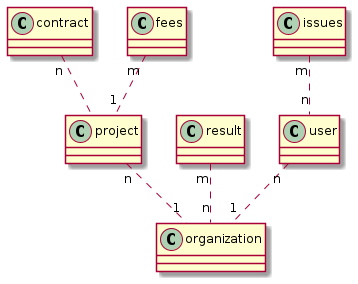

The diagram above was rendered by PlantUML. Its source (embedded in the PNG):
@startuml basicobject
class user{}
class project{}
class organization{}
class contract{}
class issues{}
class fees{}
class result{}

user "n" .. "1" organization
project "n" .. "1" organization
contract "n" .. project
issues "m" .. "n" user
fees "m" .. "1" project
result "m" .. "n" organization
@enduml